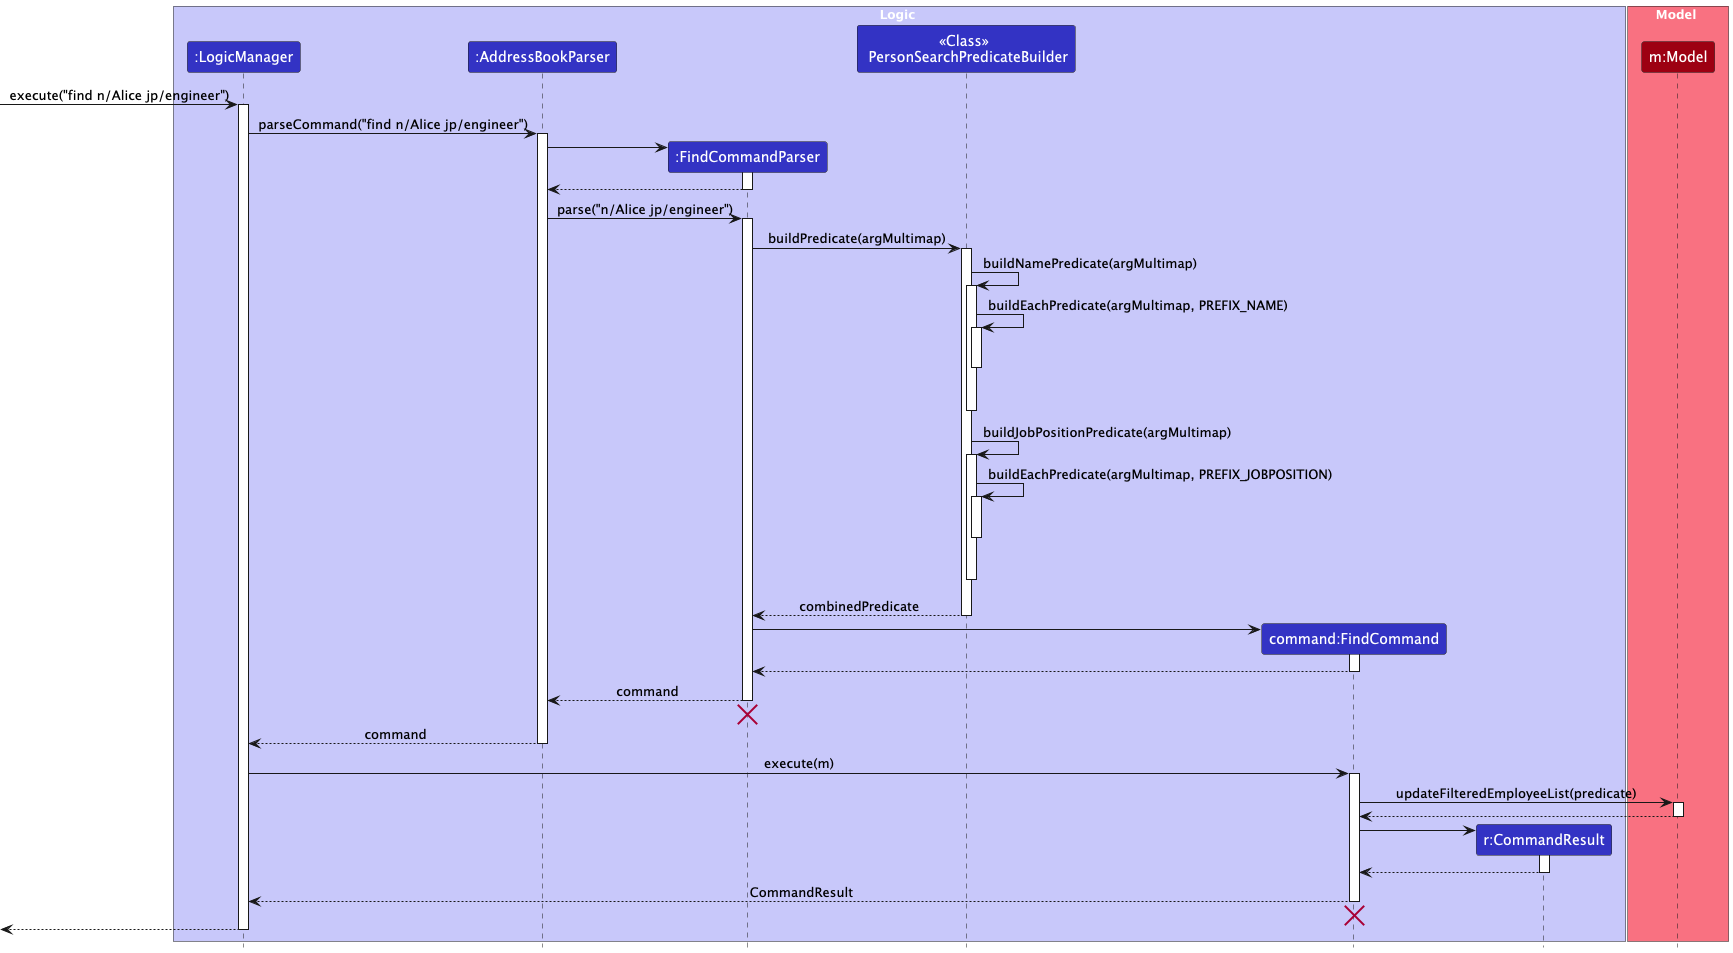

The diagram above was rendered by PlantUML. Its source (embedded in the PNG):
@startuml
!include style.puml
skinparam ArrowFontStyle plain

box Logic LOGIC_COLOR_T1
participant ":LogicManager" as LogicManager LOGIC_COLOR
participant ":AddressBookParser" as AddressBookParser LOGIC_COLOR
participant ":FindCommandParser" as FindCommandParser LOGIC_COLOR
participant "<<Class>> \n PersonSearchPredicateBuilder" as PersonSearchPredicateBuilder LOGIC_COLOR
participant "command:FindCommand" as FindCommand LOGIC_COLOR
participant "r:CommandResult" as CommandResult LOGIC_COLOR
end box

box Model MODEL_COLOR_T1
participant "m:Model" as Model MODEL_COLOR
end box



[-> LogicManager : execute("find n/Alice jp/engineer")
activate LogicManager

LogicManager -> AddressBookParser : parseCommand("find n/Alice jp/engineer")
activate AddressBookParser

create FindCommandParser
AddressBookParser -> FindCommandParser
activate FindCommandParser

FindCommandParser --> AddressBookParser
deactivate FindCommandParser


AddressBookParser -> FindCommandParser : parse("n/Alice jp/engineer")
activate FindCommandParser

FindCommandParser -> PersonSearchPredicateBuilder: buildPredicate(argMultimap)
activate PersonSearchPredicateBuilder

PersonSearchPredicateBuilder -> PersonSearchPredicateBuilder: buildNamePredicate(argMultimap)
activate PersonSearchPredicateBuilder
PersonSearchPredicateBuilder -> PersonSearchPredicateBuilder: buildEachPredicate(argMultimap, PREFIX_NAME)
activate PersonSearchPredicateBuilder
PersonSearchPredicateBuilder -[hidden]-> PersonSearchPredicateBuilder: combinedKeywords
deactivate PersonSearchPredicateBuilder
PersonSearchPredicateBuilder -[hidden]-> PersonSearchPredicateBuilder: namePredicates
deactivate PersonSearchPredicateBuilder

PersonSearchPredicateBuilder -> PersonSearchPredicateBuilder: buildJobPositionPredicate(argMultimap)
activate PersonSearchPredicateBuilder
PersonSearchPredicateBuilder -> PersonSearchPredicateBuilder: buildEachPredicate(argMultimap, PREFIX_JOBPOSITION)
activate PersonSearchPredicateBuilder
PersonSearchPredicateBuilder -[hidden]-> PersonSearchPredicateBuilder: combinedKeywords
deactivate PersonSearchPredicateBuilder
PersonSearchPredicateBuilder --[hidden]> PersonSearchPredicateBuilder: jpPredicates
deactivate PersonSearchPredicateBuilder

PersonSearchPredicateBuilder --> FindCommandParser: combinedPredicate
deactivate PersonSearchPredicateBuilder

create FindCommand
FindCommandParser -> FindCommand
activate FindCommand

FindCommand --> FindCommandParser
deactivate FindCommand

FindCommandParser --> AddressBookParser : command
deactivate FindCommandParser
'Hidden arrow to position the destroy marker below the end of the activation bar.
FindCommandParser -[hidden]-> AddressBookParser
destroy FindCommandParser

AddressBookParser --> LogicManager : command
deactivate AddressBookParser

LogicManager -> FindCommand : execute(m)
activate FindCommand

FindCommand -> Model : updateFilteredEmployeeList(predicate)
activate Model

Model --> FindCommand
deactivate Model

create CommandResult
FindCommand -> CommandResult
activate CommandResult

CommandResult --> FindCommand
deactivate CommandResult

FindCommand --> LogicManager : CommandResult
deactivate FindCommand
FindCommand -[hidden]-> LogicManager
destroy FindCommand

[<--LogicManager
deactivate LogicManager
@enduml